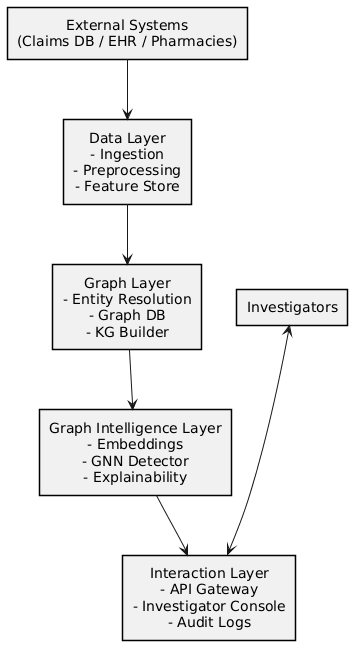

The diagram above was rendered by PlantUML. Its source (embedded in the PNG):
@startuml
skinparam backgroundColor white
skinparam rectangle {
    BorderColor black
    BorderThickness 1.5
    RoundCorner 0
}
skinparam Shadowing false
skinparam defaultTextAlignment center

rectangle "External Systems\n(Claims DB / EHR / Pharmacies)" as EXT
rectangle "Data Layer\n- Ingestion\n- Preprocessing\n- Feature Store" as DATA
rectangle "Graph Layer\n- Entity Resolution\n- Graph DB\n- KG Builder" as GRAPH
rectangle "Graph Intelligence Layer\n- Embeddings\n- GNN Detector\n- Explainability" as INTEL
rectangle "Interaction Layer\n- API Gateway\n- Investigator Console\n- Audit Logs" as UI
rectangle "Investigators" as INVEST

EXT --> DATA
DATA --> GRAPH
GRAPH --> INTEL
INTEL --> UI
INVEST <---> UI
@enduml